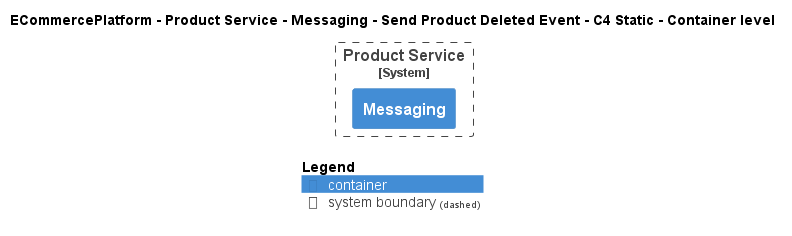

The diagram above was rendered by PlantUML. Its source (embedded in the PNG):
@startuml
!pragma layout smetana
!include ..\..\..\..\..\..\..\.c4s\C4_Container.puml

AddElementTag("c4interflow:lifecycle:new", $bgColor=green, $fontColor=#ffffff, $borderColor=green, $shadowing="False")
AddElementTag("c4interflow:lifecycle:changed", $bgColor=orange, $fontColor=#ffffff, $borderColor=orange, $shadowing="False")
AddElementTag("c4interflow:lifecycle:removed", $bgColor=red, $fontColor=#ffffff, $borderColor=red, $shadowing="False")

AddRelTag("c4interflow:lifecycle:new", $textColor=green, $lineColor=green)
AddRelTag("c4interflow:lifecycle:changed", $textColor=orange, $lineColor=orange)
AddRelTag("c4interflow:lifecycle:removed", $textColor=red, $lineColor=red)

SHOW_PERSON_PORTRAIT()
LAYOUT_TOP_DOWN()

skinparam linetype polyline

title ECommercePlatform - Product Service - Messaging - Send Product Deleted Event - C4 Static - Container level


System_Boundary(ECommercePlatform.SoftwareSystems.ProductService, "Product Service") {
    Container(ECommercePlatform.SoftwareSystems.ProductService.Containers.Messaging, "Messaging", "", "")
}



SHOW_LEGEND()
@enduml